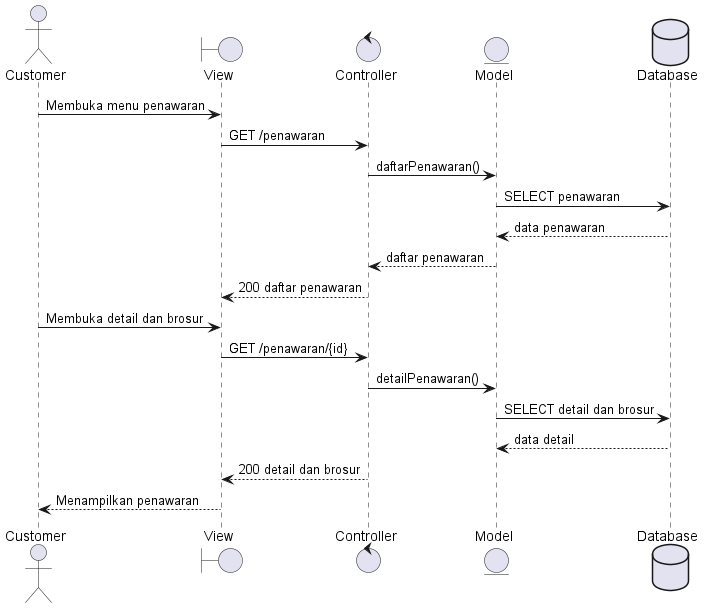

The diagram above was rendered by PlantUML. Its source (embedded in the PNG):
@startuml
actor Customer
boundary View
control Controller
entity Model
database Database
Customer -> View : Membuka menu penawaran
View -> Controller : GET /penawaran
Controller -> Model : daftarPenawaran()
Model -> Database : SELECT penawaran
Database --> Model : data penawaran
Model --> Controller : daftar penawaran
Controller --> View : 200 daftar penawaran
Customer -> View : Membuka detail dan brosur
View -> Controller : GET /penawaran/{id}
Controller -> Model : detailPenawaran()
Model -> Database : SELECT detail dan brosur
Database --> Model : data detail
Controller --> View : 200 detail dan brosur
View --> Customer : Menampilkan penawaran
@enduml